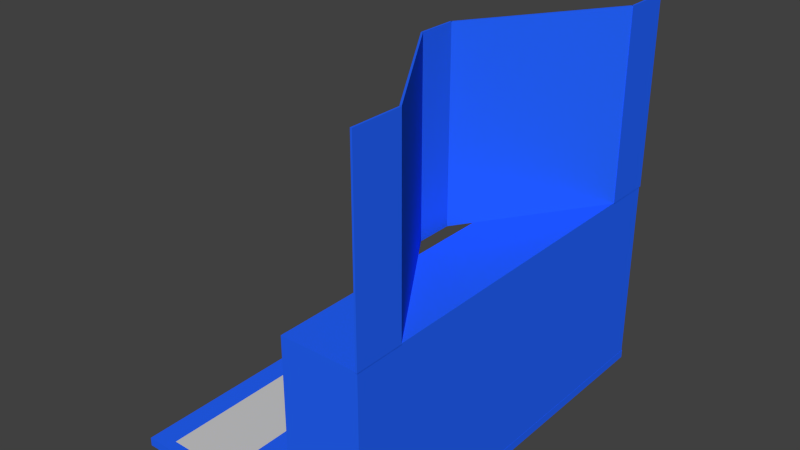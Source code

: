 # Source: docking_station.blend  (saved by Blender 2.69.0; exported with 4.5.12 LTS)
import bpy
from mathutils import Matrix  # noqa: F401  (used for matrix-valued properties, if any)

bpy.ops.wm.read_factory_settings(use_empty=True)
scene = bpy.context.scene
scene.name = 'Scene'

# ---- collections
col_collection_1 = bpy.data.collections.new('Collection 1'); scene.collection.children.link(col_collection_1)

# ---- materials (node trees are filled in below, after node groups)
mat_whiterect_002 = bpy.data.materials.new('whiteRect.002')
mat_whiterect_002.alpha_threshold = 0.0
mat_whiterect_002.use_transparent_shadow = False
mat_whiterect_002.diffuse_color = (0.6267, 0.6267, 0.6267, 1.0)
mat_whiterect_002.roughness = 0.5
mat_whiterect_002.line_color = (0.0, 0.0, 0.0, 1.0)
mat_kth_blue_001 = bpy.data.materials.new('kth-blue.001')
mat_kth_blue_001.alpha_threshold = 0.0
mat_kth_blue_001.use_transparent_shadow = False
mat_kth_blue_001.diffuse_color = (0.01866, 0.1285, 1.0, 1.0)
mat_kth_blue_001.specular_color = (0.6683, 0.8142, 0.9699)
mat_kth_blue_001.roughness = 0.5
mat_kth_blue_001.line_color = (0.0, 0.0, 0.0, 1.0)

# ---- material node trees

# ---- world
world_world = bpy.data.worlds.new('World'); scene.world = world_world
world_world.color = (0.05088, 0.05088, 0.05088)
world_world.use_sun_shadow = False
world_world.sun_shadow_jitter_overblur = 0.0
world_world.cycles.sampling_method = 'MANUAL'
world_world.cycles.sample_map_resolution = 256

# ---- meshes
me_plane_006 = bpy.data.meshes.new('Plane.006')
me_plane_006.from_pydata([(0.08165, 0.2388, -0.2294), (0.08165, -0.2372, -0.2294), (-0.2233, -0.2372, -0.2294), (-0.2233, 0.2388, -0.2294), (0.08165, 0.2388, -0.2194), (0.08165, -0.2372, -0.2194), (-0.2233, -0.2372, -0.2194), (-0.2233, 0.2388, -0.2194), (0.0804, 0.1804, 0.0005861), (0.0804, 0.2384, 0.0005861), (0.0824, 0.2384, 0.0005861), (0.0824, 0.1804, 0.0005861), (0.0804, 0.1804, 0.2206), (0.0804, 0.2384, 0.2206), (0.0824, 0.2384, 0.2206), (0.0824, 0.1804, 0.2206), (-0.02654, 0.02214, 0.0005861), (0.08022, 0.1817, 0.0005861), (0.08188, 0.1806, 0.0005861), (-0.02488, 0.02103, 0.0005861), (-0.02654, 0.02214, 0.2206), (0.08022, 0.1817, 0.2206), (0.08188, 0.1806, 0.2206), (-0.02488, 0.02103, 0.2206), (0.08036, -0.1824, 0.0005861), (-0.0264, -0.02284, 0.0005861), (-0.02474, -0.02172, 0.0005861), (0.08202, -0.1813, 0.0005861), (0.08036, -0.1824, 0.2206), (-0.0264, -0.02284, 0.2206), (-0.02474, -0.02172, 0.2206), (0.08202, -0.1813, 0.2206), (-0.0266, -0.02267, 0.0005861), (-0.0266, 0.02233, 0.0005861), (-0.0246, 0.02233, 0.0005861), (-0.0246, -0.02267, 0.0005861), (-0.0266, -0.02267, 0.2206), (-0.0266, 0.02233, 0.2206), (-0.0246, 0.02233, 0.2206), (-0.0246, -0.02267, 0.2206), (0.0804, -0.2396, 0.0005861), (0.0804, -0.1816, 0.0005861), (0.0824, -0.1816, 0.0005861), (0.0824, -0.2396, 0.0005861), (0.0804, -0.2396, 0.2206), (0.0804, -0.1816, 0.2206), (0.0824, -0.1816, 0.2206), (0.0824, -0.2396, 0.2206), (-0.008523, -0.2384, -0.2193), (-0.008523, 0.2376, -0.2193), (0.08148, 0.2376, -0.2193), (0.08148, -0.2384, -0.2193), (-0.008523, -0.2384, 0.0007385), (-0.008523, 0.2376, 0.0007385), (0.08148, 0.2376, 0.0007385), (0.08148, -0.2384, 0.0007385), (-0.1193, -0.2243, -0.2193), (-0.1973, -0.2243, -0.2193), (-0.1193, -0.009258, -0.2193), (-0.1973, -0.009258, -0.2193), (-0.1193, 0.01271, -0.2193), (-0.1973, 0.01271, -0.2193), (-0.1193, 0.2277, -0.2193), (-0.1973, 0.2277, -0.2193)], [], [(0, 1, 2, 3), (4, 7, 6, 5), (0, 4, 5, 1), (1, 5, 6, 2), (2, 6, 7, 3), (4, 0, 3, 7), (8, 9, 10, 11), (12, 15, 14, 13), (8, 12, 13, 9), (9, 13, 14, 10), (10, 14, 15, 11), (12, 8, 11, 15), (16, 17, 18, 19), (20, 23, 22, 21), (16, 20, 21, 17), (17, 21, 22, 18), (18, 22, 23, 19), (20, 16, 19, 23), (24, 25, 26, 27), (28, 31, 30, 29), (24, 28, 29, 25), (25, 29, 30, 26), (26, 30, 31, 27), (28, 24, 27, 31), (32, 33, 34, 35), (36, 39, 38, 37), (32, 36, 37, 33), (33, 37, 38, 34), (34, 38, 39, 35), (36, 32, 35, 39), (40, 41, 42, 43), (44, 47, 46, 45), (40, 44, 45, 41), (41, 45, 46, 42), (42, 46, 47, 43), (44, 40, 43, 47), (49, 48, 52, 53), (53, 54, 50, 49), (54, 55, 51, 50), (48, 51, 55, 52), (48, 49, 50, 51), (55, 54, 53, 52), (57, 56, 58, 59), (61, 60, 62, 63)])
me_plane_006.polygons.foreach_set('material_index', [1, 1, 1, 1, 1, 1, 1, 1, 1, 1, 1, 1, 1, 1, 1, 1, 1, 1, 1, 1, 1, 1, 1, 1, 1, 1, 1, 1, 1, 1, 1, 1, 1, 1, 1, 1, 1, 1, 1, 1, 1, 1, 0, 0])
me_plane_006.materials.append(mat_whiterect_002)
me_plane_006.materials.append(mat_kth_blue_001)
me_plane_006.use_remesh_preserve_volume = False
me_plane_006.use_remesh_preserve_attributes = False
me_plane_006.use_mirror_vertex_groups = False
me_plane_006.update()

# ---- objects
ob_dockingstation = bpy.data.objects.new('dockingStation', me_plane_006)

# ---- transforms, parenting, visibility, modifiers, constraints
ob_dockingstation.location = (0.0, 0.0, 0.225)
ob_dockingstation.lineart.crease_threshold = 0.0

# ---- collection membership
col_collection_1.objects.link(ob_dockingstation)

# ---- scene / render settings (as saved in the file)
scene.frame_start = 1; scene.frame_end = 250; scene.frame_set(0)
scene.render.engine = 'BLENDER_EEVEE_NEXT'
scene.render.image_settings.color_mode = 'RGB'
scene.render.image_settings.compression = 90
scene.render.resolution_percentage = 50
scene.render.dither_intensity = 0.0
scene.render.bake_margin = 2
scene.render.bake_bias = 0.0
scene.cycles.use_denoising = False
scene.cycles.samples = 10
scene.cycles.sampling_pattern = 'TABULATED_SOBOL'
scene.cycles.light_sampling_threshold = 0.0
scene.cycles.use_adaptive_sampling = False
scene.cycles.use_light_tree = False
scene.cycles.blur_glossy = 0.0
scene.cycles.volume_bounces = 1
scene.cycles.pixel_filter_type = 'GAUSSIAN'
scene.cycles.sample_clamp_indirect = 0.0
scene.view_settings.view_transform = 'Standard'
bpy.context.view_layer.update()

# ---- added for rendering (the .blend has no active camera and no usable light): camera, sun
cam_auto = bpy.data.cameras.new('AutoCamera')
cam_auto.lens = 50.0
cam_auto.sensor_width = 36.0
cam_auto.clip_end = 1000.0
ob_auto_camera = bpy.data.objects.new('AutoCamera', cam_auto)
scene.collection.objects.link(ob_auto_camera)
ob_auto_camera.location = (0.599788, -0.804712, 0.756814)
ob_auto_camera.rotation_euler = (1.09748, -7.21219e-08, 0.694738)
scene.camera = ob_auto_camera
light_auto_sun = bpy.data.lights.new('AutoSun', 'SUN')
light_auto_sun.energy = 3.0
light_auto_sun.angle = 0.0523599
ob_auto_sun = bpy.data.objects.new('AutoSun', light_auto_sun)
scene.collection.objects.link(ob_auto_sun)
ob_auto_sun.rotation_euler = (0.872665, 0.174533, 0.523599)
bpy.context.view_layer.update()
